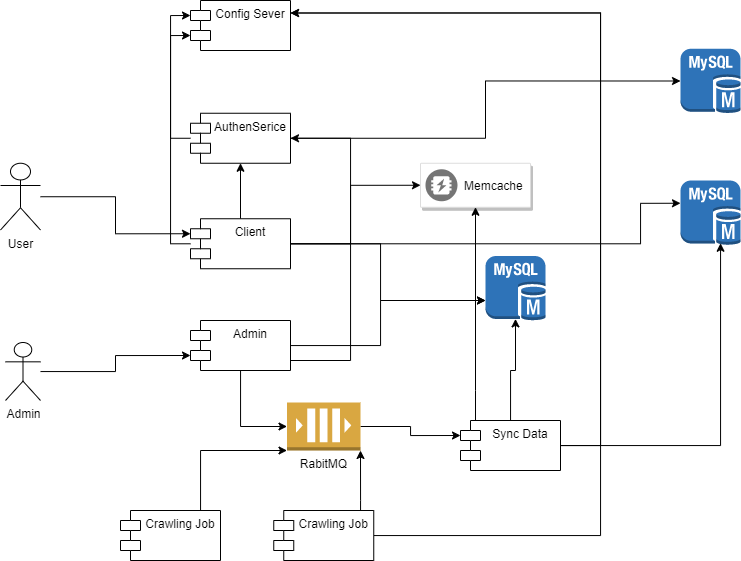

The diagram above was exported from draw.io. Its source (the exported page's mxGraphModel, read from the mxfile embedded in the PNG):
<mxGraphModel dx="2337" dy="1796" grid="1" gridSize="10" guides="1" tooltips="1" connect="1" arrows="1" fold="1" page="1" pageScale="1" pageWidth="850" pageHeight="1100" math="0" shadow="0">
  <root>
    <mxCell id="0" />
    <mxCell id="1" parent="0" />
    <mxCell id="VS02z8JZHbRakkXIuRDj-11" style="edgeStyle=orthogonalEdgeStyle;rounded=0;orthogonalLoop=1;jettySize=auto;html=1;" parent="1" source="VS02z8JZHbRakkXIuRDj-1" target="VS02z8JZHbRakkXIuRDj-4" edge="1">
      <mxGeometry relative="1" as="geometry">
        <Array as="points">
          <mxPoint x="260" y="215" />
          <mxPoint x="260" y="170" />
        </Array>
      </mxGeometry>
    </mxCell>
    <mxCell id="VS02z8JZHbRakkXIuRDj-16" style="edgeStyle=orthogonalEdgeStyle;rounded=0;orthogonalLoop=1;jettySize=auto;html=1;entryX=0;entryY=0.5;entryDx=0;entryDy=0;entryPerimeter=0;" parent="1" source="VS02z8JZHbRakkXIuRDj-1" target="VS02z8JZHbRakkXIuRDj-3" edge="1">
      <mxGeometry relative="1" as="geometry" />
    </mxCell>
    <mxCell id="VS02z8JZHbRakkXIuRDj-24" style="edgeStyle=orthogonalEdgeStyle;rounded=0;orthogonalLoop=1;jettySize=auto;html=1;entryX=1;entryY=0.5;entryDx=0;entryDy=0;" parent="1" source="VS02z8JZHbRakkXIuRDj-1" target="VS02z8JZHbRakkXIuRDj-6" edge="1">
      <mxGeometry relative="1" as="geometry">
        <Array as="points">
          <mxPoint x="230" y="230" />
          <mxPoint x="230" y="8" />
        </Array>
      </mxGeometry>
    </mxCell>
    <mxCell id="VS02z8JZHbRakkXIuRDj-1" value="Admin" style="shape=module;align=left;spacingLeft=20;align=center;verticalAlign=top;" parent="1" vertex="1">
      <mxGeometry x="70" y="190" width="100" height="50" as="geometry" />
    </mxCell>
    <mxCell id="VS02z8JZHbRakkXIuRDj-12" style="edgeStyle=orthogonalEdgeStyle;rounded=0;orthogonalLoop=1;jettySize=auto;html=1;" parent="1" source="VS02z8JZHbRakkXIuRDj-2" target="VS02z8JZHbRakkXIuRDj-4" edge="1">
      <mxGeometry relative="1" as="geometry">
        <Array as="points">
          <mxPoint x="260" y="113" />
          <mxPoint x="260" y="170" />
        </Array>
      </mxGeometry>
    </mxCell>
    <mxCell id="VS02z8JZHbRakkXIuRDj-20" style="edgeStyle=orthogonalEdgeStyle;rounded=0;orthogonalLoop=1;jettySize=auto;html=1;" parent="1" source="VS02z8JZHbRakkXIuRDj-2" target="VS02z8JZHbRakkXIuRDj-6" edge="1">
      <mxGeometry relative="1" as="geometry" />
    </mxCell>
    <mxCell id="VS02z8JZHbRakkXIuRDj-25" style="edgeStyle=orthogonalEdgeStyle;rounded=0;orthogonalLoop=1;jettySize=auto;html=1;entryX=0;entryY=0.5;entryDx=0;entryDy=0;" parent="1" source="VS02z8JZHbRakkXIuRDj-2" edge="1">
      <mxGeometry relative="1" as="geometry">
        <Array as="points">
          <mxPoint x="520" y="113" />
          <mxPoint x="520" y="73" />
        </Array>
        <mxPoint x="560" y="72.75" as="targetPoint" />
      </mxGeometry>
    </mxCell>
    <mxCell id="Ep2MOAixSoK1ihXWfu43-8" style="edgeStyle=orthogonalEdgeStyle;rounded=0;orthogonalLoop=1;jettySize=auto;html=1;entryX=0;entryY=0;entryDx=0;entryDy=35;entryPerimeter=0;" parent="1" source="VS02z8JZHbRakkXIuRDj-2" target="Ep2MOAixSoK1ihXWfu43-1" edge="1">
      <mxGeometry relative="1" as="geometry">
        <Array as="points">
          <mxPoint x="50" y="113" />
          <mxPoint x="50" y="-95" />
        </Array>
      </mxGeometry>
    </mxCell>
    <mxCell id="xPn5DrRx3-YVAVu1W-js-5" style="edgeStyle=orthogonalEdgeStyle;rounded=0;orthogonalLoop=1;jettySize=auto;html=1;entryX=0;entryY=0.5;entryDx=0;entryDy=0;" parent="1" source="VS02z8JZHbRakkXIuRDj-2" target="xPn5DrRx3-YVAVu1W-js-3" edge="1">
      <mxGeometry relative="1" as="geometry">
        <Array as="points">
          <mxPoint x="230" y="113" />
          <mxPoint x="230" y="55" />
        </Array>
      </mxGeometry>
    </mxCell>
    <mxCell id="VS02z8JZHbRakkXIuRDj-2" value="Client" style="shape=module;align=left;spacingLeft=20;align=center;verticalAlign=top;" parent="1" vertex="1">
      <mxGeometry x="70" y="88.25" width="100" height="50" as="geometry" />
    </mxCell>
    <mxCell id="VS02z8JZHbRakkXIuRDj-14" style="edgeStyle=orthogonalEdgeStyle;rounded=0;orthogonalLoop=1;jettySize=auto;html=1;entryX=0;entryY=0;entryDx=0;entryDy=15;entryPerimeter=0;" parent="1" source="VS02z8JZHbRakkXIuRDj-3" target="VS02z8JZHbRakkXIuRDj-7" edge="1">
      <mxGeometry relative="1" as="geometry" />
    </mxCell>
    <mxCell id="VS02z8JZHbRakkXIuRDj-3" value="RabitMQ" style="outlineConnect=0;dashed=0;verticalLabelPosition=bottom;verticalAlign=top;align=center;html=1;shape=mxgraph.aws3.queue;fillColor=#D9A741;gradientColor=none;" parent="1" vertex="1">
      <mxGeometry x="166.5" y="272" width="73.5" height="48" as="geometry" />
    </mxCell>
    <mxCell id="VS02z8JZHbRakkXIuRDj-4" value="" style="outlineConnect=0;dashed=0;verticalLabelPosition=bottom;verticalAlign=top;align=center;html=1;shape=mxgraph.aws3.mysql_db_instance;fillColor=#2E73B8;gradientColor=none;" parent="1" vertex="1">
      <mxGeometry x="365" y="125.5" width="60" height="64.5" as="geometry" />
    </mxCell>
    <mxCell id="VS02z8JZHbRakkXIuRDj-26" style="edgeStyle=orthogonalEdgeStyle;rounded=0;orthogonalLoop=1;jettySize=auto;html=1;entryX=1;entryY=1;entryDx=0;entryDy=0;entryPerimeter=0;" parent="1" source="VS02z8JZHbRakkXIuRDj-5" target="VS02z8JZHbRakkXIuRDj-3" edge="1">
      <mxGeometry relative="1" as="geometry">
        <Array as="points">
          <mxPoint x="240" y="370" />
          <mxPoint x="240" y="370" />
        </Array>
      </mxGeometry>
    </mxCell>
    <mxCell id="Ep2MOAixSoK1ihXWfu43-10" style="edgeStyle=orthogonalEdgeStyle;rounded=0;orthogonalLoop=1;jettySize=auto;html=1;entryX=1;entryY=0.25;entryDx=0;entryDy=0;" parent="1" source="VS02z8JZHbRakkXIuRDj-5" target="Ep2MOAixSoK1ihXWfu43-1" edge="1">
      <mxGeometry relative="1" as="geometry">
        <Array as="points">
          <mxPoint x="480" y="405" />
          <mxPoint x="480" y="-118" />
        </Array>
      </mxGeometry>
    </mxCell>
    <mxCell id="VS02z8JZHbRakkXIuRDj-5" value="Crawling Job" style="shape=module;align=left;spacingLeft=20;align=center;verticalAlign=top;" parent="1" vertex="1">
      <mxGeometry x="153.25" y="380" width="100" height="50" as="geometry" />
    </mxCell>
    <mxCell id="Ep2MOAixSoK1ihXWfu43-7" style="edgeStyle=orthogonalEdgeStyle;rounded=0;orthogonalLoop=1;jettySize=auto;html=1;entryX=0;entryY=0;entryDx=0;entryDy=15;entryPerimeter=0;" parent="1" source="VS02z8JZHbRakkXIuRDj-6" target="Ep2MOAixSoK1ihXWfu43-1" edge="1">
      <mxGeometry relative="1" as="geometry">
        <Array as="points">
          <mxPoint x="50" y="8" />
          <mxPoint x="50" y="-115" />
        </Array>
      </mxGeometry>
    </mxCell>
    <mxCell id="Ep2MOAixSoK1ihXWfu43-11" style="edgeStyle=orthogonalEdgeStyle;rounded=0;orthogonalLoop=1;jettySize=auto;html=1;entryX=0;entryY=0.5;entryDx=0;entryDy=0;entryPerimeter=0;" parent="1" source="VS02z8JZHbRakkXIuRDj-6" target="VS02z8JZHbRakkXIuRDj-9" edge="1">
      <mxGeometry relative="1" as="geometry" />
    </mxCell>
    <mxCell id="VS02z8JZHbRakkXIuRDj-6" value="AuthenSerice" style="shape=module;align=left;spacingLeft=20;align=center;verticalAlign=top;" parent="1" vertex="1">
      <mxGeometry x="70" y="-17.25" width="100" height="50" as="geometry" />
    </mxCell>
    <mxCell id="VS02z8JZHbRakkXIuRDj-13" style="edgeStyle=orthogonalEdgeStyle;rounded=0;orthogonalLoop=1;jettySize=auto;html=1;" parent="1" source="VS02z8JZHbRakkXIuRDj-7" edge="1">
      <mxGeometry relative="1" as="geometry">
        <mxPoint x="600.0588235294117" y="112.75" as="targetPoint" />
      </mxGeometry>
    </mxCell>
    <mxCell id="VS02z8JZHbRakkXIuRDj-27" style="edgeStyle=orthogonalEdgeStyle;rounded=0;orthogonalLoop=1;jettySize=auto;html=1;entryX=0.5;entryY=0.975;entryDx=0;entryDy=0;entryPerimeter=0;" parent="1" source="VS02z8JZHbRakkXIuRDj-7" target="VS02z8JZHbRakkXIuRDj-4" edge="1">
      <mxGeometry relative="1" as="geometry" />
    </mxCell>
    <mxCell id="Ep2MOAixSoK1ihXWfu43-9" style="edgeStyle=orthogonalEdgeStyle;rounded=0;orthogonalLoop=1;jettySize=auto;html=1;entryX=1;entryY=0.25;entryDx=0;entryDy=0;" parent="1" source="VS02z8JZHbRakkXIuRDj-7" target="Ep2MOAixSoK1ihXWfu43-1" edge="1">
      <mxGeometry relative="1" as="geometry">
        <Array as="points">
          <mxPoint x="480" y="315" />
          <mxPoint x="480" y="-118" />
        </Array>
      </mxGeometry>
    </mxCell>
    <mxCell id="xPn5DrRx3-YVAVu1W-js-6" style="edgeStyle=orthogonalEdgeStyle;rounded=0;orthogonalLoop=1;jettySize=auto;html=1;entryX=0.5;entryY=1;entryDx=0;entryDy=0;" parent="1" source="VS02z8JZHbRakkXIuRDj-7" target="xPn5DrRx3-YVAVu1W-js-3" edge="1">
      <mxGeometry relative="1" as="geometry">
        <Array as="points">
          <mxPoint x="355" y="260" />
          <mxPoint x="355" y="260" />
        </Array>
      </mxGeometry>
    </mxCell>
    <mxCell id="VS02z8JZHbRakkXIuRDj-7" value="Sync Data" style="shape=module;align=left;spacingLeft=20;align=center;verticalAlign=top;" parent="1" vertex="1">
      <mxGeometry x="340" y="290" width="100" height="50" as="geometry" />
    </mxCell>
    <mxCell id="VS02z8JZHbRakkXIuRDj-9" value="" style="outlineConnect=0;dashed=0;verticalLabelPosition=bottom;verticalAlign=top;align=center;html=1;shape=mxgraph.aws3.mysql_db_instance;fillColor=#2E73B8;gradientColor=none;" parent="1" vertex="1">
      <mxGeometry x="560" y="-81.75" width="60" height="64.5" as="geometry" />
    </mxCell>
    <mxCell id="VS02z8JZHbRakkXIuRDj-30" style="edgeStyle=orthogonalEdgeStyle;rounded=0;orthogonalLoop=1;jettySize=auto;html=1;entryX=0;entryY=0;entryDx=0;entryDy=15;entryPerimeter=0;" parent="1" source="VS02z8JZHbRakkXIuRDj-28" target="VS02z8JZHbRakkXIuRDj-2" edge="1">
      <mxGeometry relative="1" as="geometry" />
    </mxCell>
    <mxCell id="VS02z8JZHbRakkXIuRDj-28" value="User" style="shape=umlActor;verticalLabelPosition=bottom;verticalAlign=top;html=1;outlineConnect=0;" parent="1" vertex="1">
      <mxGeometry x="-120" y="32.75" width="40" height="66.75" as="geometry" />
    </mxCell>
    <mxCell id="VS02z8JZHbRakkXIuRDj-32" style="edgeStyle=orthogonalEdgeStyle;rounded=0;orthogonalLoop=1;jettySize=auto;html=1;entryX=0;entryY=0;entryDx=0;entryDy=35;entryPerimeter=0;" parent="1" source="VS02z8JZHbRakkXIuRDj-31" target="VS02z8JZHbRakkXIuRDj-1" edge="1">
      <mxGeometry relative="1" as="geometry" />
    </mxCell>
    <mxCell id="VS02z8JZHbRakkXIuRDj-31" value="Admin" style="shape=umlActor;verticalLabelPosition=bottom;verticalAlign=top;html=1;outlineConnect=0;" parent="1" vertex="1">
      <mxGeometry x="-115" y="212" width="35" height="58" as="geometry" />
    </mxCell>
    <mxCell id="Ep2MOAixSoK1ihXWfu43-1" value="Config Sever" style="shape=module;align=left;spacingLeft=20;align=center;verticalAlign=top;" parent="1" vertex="1">
      <mxGeometry x="70" y="-130" width="100" height="50" as="geometry" />
    </mxCell>
    <mxCell id="xPn5DrRx3-YVAVu1W-js-3" value="" style="strokeColor=#dddddd;shadow=1;strokeWidth=1;rounded=1;absoluteArcSize=1;arcSize=2;" parent="1" vertex="1">
      <mxGeometry x="300" y="32.75" width="110" height="44" as="geometry" />
    </mxCell>
    <mxCell id="xPn5DrRx3-YVAVu1W-js-4" value="Memcache" style="dashed=0;connectable=0;html=1;fillColor=#757575;strokeColor=none;shape=mxgraph.gcp2.memcache;part=1;labelPosition=right;verticalLabelPosition=middle;align=left;verticalAlign=middle;spacingLeft=5;fontSize=12;" parent="xPn5DrRx3-YVAVu1W-js-3" vertex="1">
      <mxGeometry y="0.5" width="32" height="32" relative="1" as="geometry">
        <mxPoint x="5" y="-16" as="offset" />
      </mxGeometry>
    </mxCell>
    <mxCell id="TZcsZoKV1i_QrY31lpTF-1" value="" style="outlineConnect=0;dashed=0;verticalLabelPosition=bottom;verticalAlign=top;align=center;html=1;shape=mxgraph.aws3.mysql_db_instance;fillColor=#2E73B8;gradientColor=none;" vertex="1" parent="1">
      <mxGeometry x="560" y="50" width="60" height="64.5" as="geometry" />
    </mxCell>
    <mxCell id="TZcsZoKV1i_QrY31lpTF-3" style="edgeStyle=orthogonalEdgeStyle;rounded=0;orthogonalLoop=1;jettySize=auto;html=1;entryX=0;entryY=1;entryDx=0;entryDy=0;entryPerimeter=0;" edge="1" parent="1" source="TZcsZoKV1i_QrY31lpTF-2" target="VS02z8JZHbRakkXIuRDj-3">
      <mxGeometry relative="1" as="geometry">
        <Array as="points">
          <mxPoint x="80" y="320" />
        </Array>
      </mxGeometry>
    </mxCell>
    <mxCell id="TZcsZoKV1i_QrY31lpTF-2" value="Crawling Job" style="shape=module;align=left;spacingLeft=20;align=center;verticalAlign=top;" vertex="1" parent="1">
      <mxGeometry y="380" width="100" height="50" as="geometry" />
    </mxCell>
  </root>
</mxGraphModel>